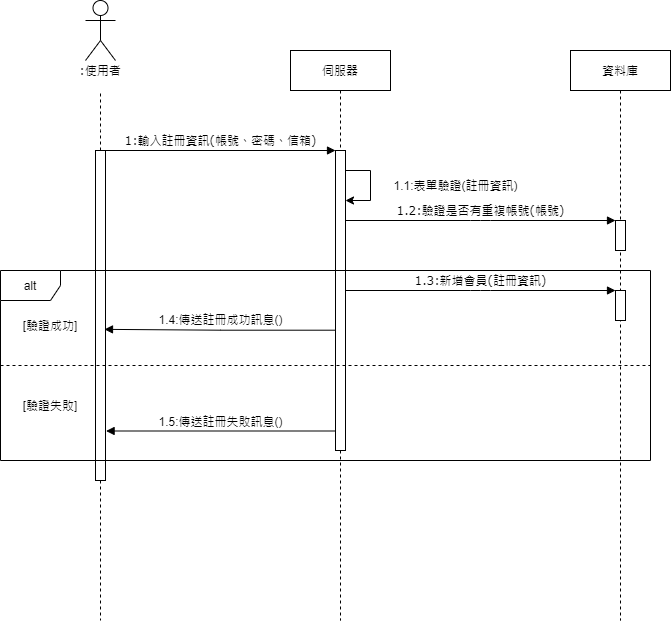

The diagram above was exported from draw.io. Its source (the exported page's mxGraphModel, read from the mxfile embedded in the PNG):
<mxGraphModel dx="1038" dy="524" grid="1" gridSize="10" guides="1" tooltips="1" connect="1" arrows="1" fold="1" page="1" pageScale="1" pageWidth="1100" pageHeight="850" background="#ffffff" math="0" shadow="0">
  <root>
    <mxCell id="0" />
    <mxCell id="1" parent="0" />
    <mxCell id="7baba1c4bc27f4b0-2" value="伺服器" style="shape=umlLifeline;perimeter=lifelinePerimeter;whiteSpace=wrap;html=1;container=1;collapsible=0;recursiveResize=0;outlineConnect=0;rounded=0;shadow=0;comic=0;labelBackgroundColor=none;strokeWidth=1;fontFamily=Verdana;fontSize=12;align=center;" parent="1" vertex="1">
      <mxGeometry x="340" y="80" width="100" height="570" as="geometry" />
    </mxCell>
    <mxCell id="PNYU4mmUSvrrTqWoSAbs-1" value="1.1:表單驗證(註冊資訊)" style="edgeStyle=orthogonalEdgeStyle;rounded=0;orthogonalLoop=1;jettySize=auto;html=1;fontSize=12;" parent="7baba1c4bc27f4b0-2" edge="1">
      <mxGeometry y="85" relative="1" as="geometry">
        <mxPoint x="55" y="120" as="sourcePoint" />
        <mxPoint x="55" y="150" as="targetPoint" />
        <Array as="points">
          <mxPoint x="80" y="120" />
          <mxPoint x="80" y="150" />
        </Array>
        <mxPoint as="offset" />
      </mxGeometry>
    </mxCell>
    <mxCell id="PNYU4mmUSvrrTqWoSAbs-13" value="" style="html=1;points=[];perimeter=orthogonalPerimeter;sketch=0;" parent="7baba1c4bc27f4b0-2" vertex="1">
      <mxGeometry x="45" y="100" width="10" height="300" as="geometry" />
    </mxCell>
    <mxCell id="7baba1c4bc27f4b0-3" value="資料庫" style="shape=umlLifeline;perimeter=lifelinePerimeter;whiteSpace=wrap;html=1;container=1;collapsible=0;recursiveResize=0;outlineConnect=0;rounded=0;shadow=0;comic=0;labelBackgroundColor=none;strokeWidth=1;fontFamily=Verdana;fontSize=12;align=center;" parent="1" vertex="1">
      <mxGeometry x="620" y="80" width="100" height="570" as="geometry" />
    </mxCell>
    <mxCell id="7baba1c4bc27f4b0-13" value="" style="html=1;points=[];perimeter=orthogonalPerimeter;rounded=0;shadow=0;comic=0;labelBackgroundColor=none;strokeWidth=1;fontFamily=Verdana;fontSize=12;align=center;" parent="7baba1c4bc27f4b0-3" vertex="1">
      <mxGeometry x="45" y="170" width="10" height="30" as="geometry" />
    </mxCell>
    <mxCell id="PNYU4mmUSvrrTqWoSAbs-19" value="" style="html=1;points=[];perimeter=orthogonalPerimeter;rounded=0;shadow=0;comic=0;labelBackgroundColor=none;strokeWidth=1;fontFamily=Verdana;fontSize=12;align=center;" parent="7baba1c4bc27f4b0-3" vertex="1">
      <mxGeometry x="45" y="240" width="10" height="30" as="geometry" />
    </mxCell>
    <mxCell id="PNYU4mmUSvrrTqWoSAbs-20" value="1.3:新增會員(註冊資訊)" style="html=1;verticalAlign=bottom;endArrow=block;entryX=0;entryY=0;labelBackgroundColor=none;fontFamily=Verdana;fontSize=12;edgeStyle=elbowEdgeStyle;elbow=vertical;" parent="7baba1c4bc27f4b0-3" target="PNYU4mmUSvrrTqWoSAbs-19" edge="1">
      <mxGeometry relative="1" as="geometry">
        <mxPoint x="-225" y="240" as="sourcePoint" />
      </mxGeometry>
    </mxCell>
    <mxCell id="7baba1c4bc27f4b0-8" value=":使用者" style="shape=umlLifeline;perimeter=lifelinePerimeter;whiteSpace=wrap;html=1;container=1;collapsible=0;recursiveResize=0;outlineConnect=0;rounded=1;shadow=0;comic=0;labelBackgroundColor=none;strokeWidth=1;fontFamily=Verdana;fontSize=12;align=center;fillColor=none;size=40;strokeColor=none;" parent="1" vertex="1">
      <mxGeometry x="100" y="80" width="100" height="550" as="geometry" />
    </mxCell>
    <mxCell id="7baba1c4bc27f4b0-9" value="" style="html=1;points=[];perimeter=orthogonalPerimeter;rounded=0;shadow=0;comic=0;labelBackgroundColor=none;strokeWidth=1;fontFamily=Verdana;fontSize=12;align=center;" parent="7baba1c4bc27f4b0-8" vertex="1">
      <mxGeometry x="45" y="100" width="10" height="330" as="geometry" />
    </mxCell>
    <mxCell id="7baba1c4bc27f4b0-11" value="1:輸入註冊資訊(帳號、密碼、信箱)" style="html=1;verticalAlign=bottom;endArrow=block;entryX=0;entryY=0;labelBackgroundColor=none;fontFamily=Verdana;fontSize=12;edgeStyle=elbowEdgeStyle;elbow=vertical;" parent="1" source="7baba1c4bc27f4b0-9" target="PNYU4mmUSvrrTqWoSAbs-13" edge="1">
      <mxGeometry relative="1" as="geometry">
        <mxPoint x="220" y="190" as="sourcePoint" />
        <mxPoint as="offset" />
        <mxPoint x="385" y="180.0000000000001" as="targetPoint" />
      </mxGeometry>
    </mxCell>
    <mxCell id="7baba1c4bc27f4b0-14" value="1.2:驗證是否有重複帳號(帳號)" style="html=1;verticalAlign=bottom;endArrow=block;entryX=0;entryY=0;labelBackgroundColor=none;fontFamily=Verdana;fontSize=12;edgeStyle=elbowEdgeStyle;elbow=vertical;" parent="1" target="7baba1c4bc27f4b0-13" edge="1">
      <mxGeometry relative="1" as="geometry">
        <mxPoint x="395" y="250" as="sourcePoint" />
      </mxGeometry>
    </mxCell>
    <mxCell id="-jyuBSduhx_xNrM7RFQ3-1" value="" style="shape=umlActor;verticalLabelPosition=bottom;verticalAlign=top;html=1;outlineConnect=0;fillColor=none;gradientColor=none;" parent="1" vertex="1">
      <mxGeometry x="135" y="30" width="30" height="60" as="geometry" />
    </mxCell>
    <mxCell id="-jyuBSduhx_xNrM7RFQ3-6" style="edgeStyle=orthogonalEdgeStyle;rounded=0;orthogonalLoop=1;jettySize=auto;html=1;endArrow=none;endFill=0;dashed=1;" parent="1" source="7baba1c4bc27f4b0-9" edge="1">
      <mxGeometry relative="1" as="geometry">
        <mxPoint x="150" y="120" as="targetPoint" />
        <Array as="points">
          <mxPoint x="150" y="160" />
          <mxPoint x="150" y="160" />
        </Array>
      </mxGeometry>
    </mxCell>
    <mxCell id="PNYU4mmUSvrrTqWoSAbs-22" value="1.4:傳送註冊成功訊息()" style="html=1;verticalAlign=bottom;endArrow=block;rounded=0;edgeStyle=orthogonalEdgeStyle;fontSize=12;entryX=0.9;entryY=0.542;entryDx=0;entryDy=0;entryPerimeter=0;exitX=0.02;exitY=0.599;exitDx=0;exitDy=0;exitPerimeter=0;" parent="1" source="PNYU4mmUSvrrTqWoSAbs-13" target="7baba1c4bc27f4b0-9" edge="1">
      <mxGeometry width="80" relative="1" as="geometry">
        <mxPoint x="380" y="359" as="sourcePoint" />
        <mxPoint x="160" y="360" as="targetPoint" />
        <Array as="points" />
      </mxGeometry>
    </mxCell>
    <mxCell id="PNYU4mmUSvrrTqWoSAbs-24" style="edgeStyle=orthogonalEdgeStyle;rounded=0;orthogonalLoop=1;jettySize=auto;html=1;fontSize=12;endArrow=none;endFill=0;dashed=1;" parent="1" source="7baba1c4bc27f4b0-9" edge="1">
      <mxGeometry relative="1" as="geometry">
        <mxPoint x="150" y="650" as="targetPoint" />
        <Array as="points">
          <mxPoint x="150" y="570" />
        </Array>
      </mxGeometry>
    </mxCell>
    <mxCell id="PNYU4mmUSvrrTqWoSAbs-28" value="" style="line;strokeWidth=1;fillColor=none;align=left;verticalAlign=middle;spacingTop=-1;spacingLeft=3;spacingRight=3;rotatable=0;labelPosition=right;points=[];portConstraint=eastwest;sketch=0;fontSize=12;dashed=1;" parent="1" vertex="1">
      <mxGeometry x="50" y="391" width="650" height="8" as="geometry" />
    </mxCell>
    <mxCell id="PNYU4mmUSvrrTqWoSAbs-29" value="[驗證成功]" style="text;html=1;strokeColor=none;fillColor=none;align=center;verticalAlign=middle;whiteSpace=wrap;rounded=0;dashed=1;sketch=0;fontSize=12;" parent="1" vertex="1">
      <mxGeometry x="70" y="345" width="60" height="20" as="geometry" />
    </mxCell>
    <mxCell id="PNYU4mmUSvrrTqWoSAbs-30" value="[驗證失敗]" style="text;html=1;strokeColor=none;fillColor=none;align=center;verticalAlign=middle;whiteSpace=wrap;rounded=0;dashed=1;sketch=0;fontSize=12;" parent="1" vertex="1">
      <mxGeometry x="70" y="425" width="60" height="20" as="geometry" />
    </mxCell>
    <mxCell id="PNYU4mmUSvrrTqWoSAbs-31" value="1.5:傳送註冊失敗訊息()" style="html=1;verticalAlign=bottom;endArrow=block;rounded=0;edgeStyle=orthogonalEdgeStyle;fontSize=12;exitX=0.02;exitY=0.935;exitDx=0;exitDy=0;exitPerimeter=0;entryX=1.06;entryY=0.85;entryDx=0;entryDy=0;entryPerimeter=0;" parent="1" source="PNYU4mmUSvrrTqWoSAbs-13" target="7baba1c4bc27f4b0-9" edge="1">
      <mxGeometry width="80" relative="1" as="geometry">
        <mxPoint x="240" y="460" as="sourcePoint" />
        <mxPoint x="320" y="460" as="targetPoint" />
      </mxGeometry>
    </mxCell>
    <mxCell id="PNYU4mmUSvrrTqWoSAbs-8" value="alt" style="shape=umlFrame;whiteSpace=wrap;html=1;flipH=0;sketch=0;" parent="1" vertex="1">
      <mxGeometry x="50" y="300" width="650" height="190" as="geometry" />
    </mxCell>
  </root>
</mxGraphModel>